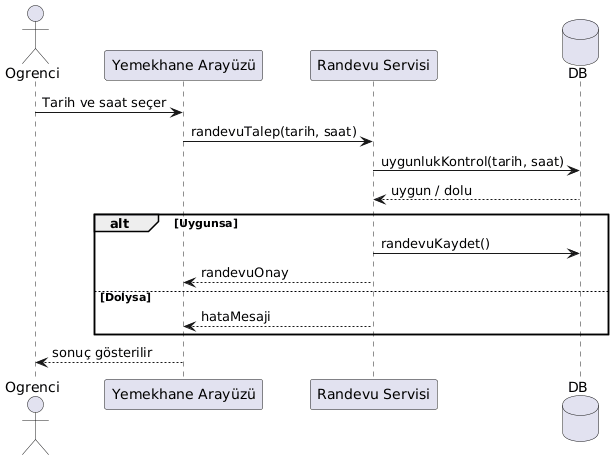

The diagram above was rendered by PlantUML. Its source (embedded in the PNG):
@startuml
actor Ogrenci
participant "Yemekhane Arayüzü" as UI
participant "Randevu Servisi" as RS
database DB

Ogrenci -> UI: Tarih ve saat seçer
UI -> RS: randevuTalep(tarih, saat)
RS -> DB: uygunlukKontrol(tarih, saat)
DB --> RS: uygun / dolu
alt Uygunsa
    RS -> DB: randevuKaydet()
    RS --> UI: randevuOnay
else Dolysa
    RS --> UI: hataMesaji
end
UI --> Ogrenci: sonuç gösterilir
@enduml